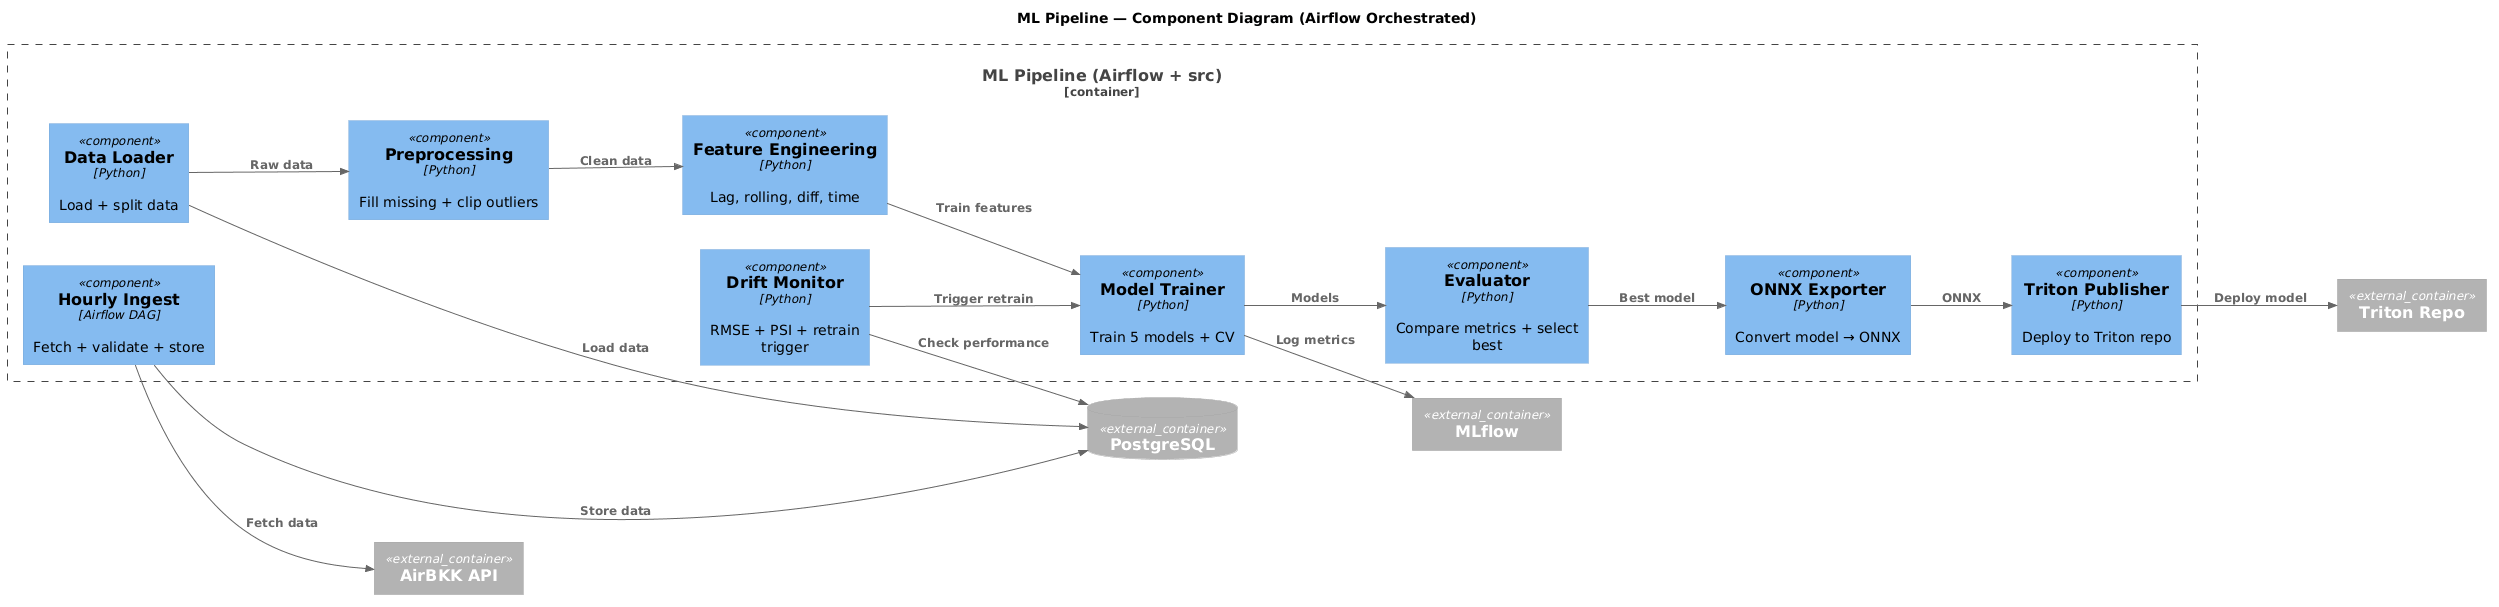

The diagram above was rendered by PlantUML. Its source (embedded in the PNG):
@startuml
!include https://raw.githubusercontent.com/plantuml-stdlib/C4-PlantUML/master/C4_Component.puml

title ML Pipeline — Component Diagram (Airflow Orchestrated)

LAYOUT_LEFT_RIGHT()

Container_Ext(airbkk, "AirBKK API")
ContainerDb_Ext(postgres, "PostgreSQL")
Container_Ext(mlflow, "MLflow")
Container_Ext(triton_repo, "Triton Repo")

Container_Boundary(ml_pipeline, "ML Pipeline (Airflow + src)") {

    Component(ingest, "Hourly Ingest", "Airflow DAG", "Fetch + validate + store")

    Component(data_loader, "Data Loader", "Python", "Load + split data")

    Component(preprocess, "Preprocessing", "Python", "Fill missing + clip outliers")

    Component(feat_eng, "Feature Engineering", "Python", "Lag, rolling, diff, time")

    Component(trainer, "Model Trainer", "Python", "Train 5 models + CV")

    Component(evaluator, "Evaluator", "Python", "Compare metrics + select best")

    Component(exporter, "ONNX Exporter", "Python", "Convert model → ONNX")

    Component(publisher, "Triton Publisher", "Python", "Deploy to Triton repo")

    Component(monitor, "Drift Monitor", "Python", "RMSE + PSI + retrain trigger")
}

Rel(ingest, airbkk, "Fetch data")
Rel(ingest, postgres, "Store data")

Rel(data_loader, postgres, "Load data")
Rel(data_loader, preprocess, "Raw data")

Rel(preprocess, feat_eng, "Clean data")
Rel(feat_eng, trainer, "Train features")

Rel(trainer, mlflow, "Log metrics")
Rel(trainer, evaluator, "Models")

Rel(evaluator, exporter, "Best model")
Rel(exporter, publisher, "ONNX")

Rel(publisher, triton_repo, "Deploy model")

Rel(monitor, postgres, "Check performance")
Rel(monitor, trainer, "Trigger retrain")
@enduml